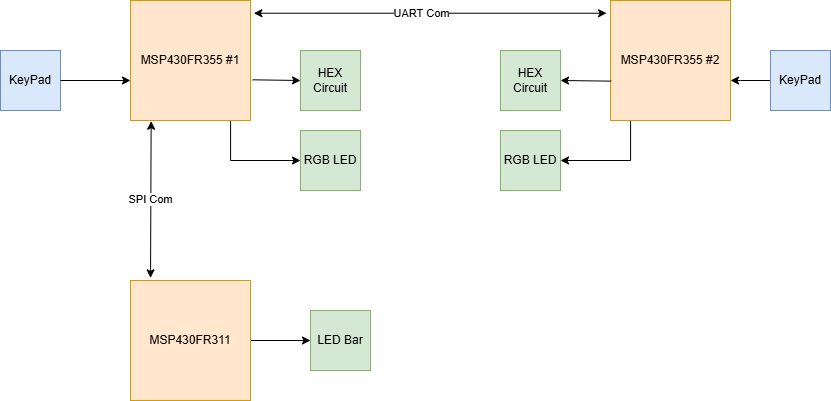

The diagram above was exported from draw.io. Its source (the exported page's mxGraphModel, read from the mxfile embedded in the PNG):
<mxGraphModel dx="1059" dy="656" grid="1" gridSize="10" guides="1" tooltips="1" connect="1" arrows="1" fold="1" page="1" pageScale="1" pageWidth="850" pageHeight="1100" math="0" shadow="0">
  <root>
    <mxCell id="0" />
    <mxCell id="1" parent="0" />
    <mxCell id="ASKwRKj71QYUX_VBoNXi-15" style="edgeStyle=orthogonalEdgeStyle;rounded=0;orthogonalLoop=1;jettySize=auto;html=1;entryX=0;entryY=0.5;entryDx=0;entryDy=0;" edge="1" parent="1" source="ASKwRKj71QYUX_VBoNXi-1" target="ASKwRKj71QYUX_VBoNXi-13">
      <mxGeometry relative="1" as="geometry">
        <Array as="points">
          <mxPoint x="250" y="200" />
        </Array>
      </mxGeometry>
    </mxCell>
    <mxCell id="ASKwRKj71QYUX_VBoNXi-1" value="MSP430FR355 #1" style="rounded=0;whiteSpace=wrap;html=1;fillColor=#ffe6cc;strokeColor=#d79b00;" vertex="1" parent="1">
      <mxGeometry x="150" y="40" width="120" height="120" as="geometry" />
    </mxCell>
    <mxCell id="ASKwRKj71QYUX_VBoNXi-19" style="edgeStyle=orthogonalEdgeStyle;rounded=0;orthogonalLoop=1;jettySize=auto;html=1;entryX=1;entryY=0.5;entryDx=0;entryDy=0;" edge="1" parent="1" source="ASKwRKj71QYUX_VBoNXi-2" target="ASKwRKj71QYUX_VBoNXi-17">
      <mxGeometry relative="1" as="geometry">
        <Array as="points">
          <mxPoint x="650" y="200" />
        </Array>
      </mxGeometry>
    </mxCell>
    <mxCell id="ASKwRKj71QYUX_VBoNXi-2" value="MSP430FR355 #2" style="rounded=0;whiteSpace=wrap;html=1;fillColor=#ffe6cc;strokeColor=#d79b00;" vertex="1" parent="1">
      <mxGeometry x="630" y="40" width="120" height="120" as="geometry" />
    </mxCell>
    <mxCell id="ASKwRKj71QYUX_VBoNXi-23" value="" style="edgeStyle=orthogonalEdgeStyle;rounded=0;orthogonalLoop=1;jettySize=auto;html=1;" edge="1" parent="1" source="ASKwRKj71QYUX_VBoNXi-3" target="ASKwRKj71QYUX_VBoNXi-22">
      <mxGeometry relative="1" as="geometry" />
    </mxCell>
    <mxCell id="ASKwRKj71QYUX_VBoNXi-3" value="MSP430FR311" style="rounded=0;whiteSpace=wrap;html=1;fillColor=#ffe6cc;strokeColor=#d79b00;" vertex="1" parent="1">
      <mxGeometry x="150" y="320" width="120" height="120" as="geometry" />
    </mxCell>
    <mxCell id="ASKwRKj71QYUX_VBoNXi-4" value="" style="endArrow=classic;startArrow=classic;html=1;rounded=0;exitX=0.167;exitY=-0.022;exitDx=0;exitDy=0;exitPerimeter=0;entryX=0.172;entryY=1.006;entryDx=0;entryDy=0;entryPerimeter=0;" edge="1" parent="1" source="ASKwRKj71QYUX_VBoNXi-3" target="ASKwRKj71QYUX_VBoNXi-1">
      <mxGeometry width="50" height="50" relative="1" as="geometry">
        <mxPoint x="410" y="280" as="sourcePoint" />
        <mxPoint x="460" y="230" as="targetPoint" />
      </mxGeometry>
    </mxCell>
    <mxCell id="ASKwRKj71QYUX_VBoNXi-5" value="SPI Com" style="edgeLabel;html=1;align=center;verticalAlign=middle;resizable=0;points=[];" vertex="1" connectable="0" parent="ASKwRKj71QYUX_VBoNXi-4">
      <mxGeometry x="0.0047" y="1" relative="1" as="geometry">
        <mxPoint as="offset" />
      </mxGeometry>
    </mxCell>
    <mxCell id="ASKwRKj71QYUX_VBoNXi-6" value="" style="endArrow=classic;startArrow=classic;html=1;rounded=0;entryX=-0.033;entryY=0.106;entryDx=0;entryDy=0;entryPerimeter=0;exitX=1.028;exitY=0.106;exitDx=0;exitDy=0;exitPerimeter=0;" edge="1" parent="1" source="ASKwRKj71QYUX_VBoNXi-1" target="ASKwRKj71QYUX_VBoNXi-2">
      <mxGeometry width="50" height="50" relative="1" as="geometry">
        <mxPoint x="410" y="280" as="sourcePoint" />
        <mxPoint x="460" y="230" as="targetPoint" />
      </mxGeometry>
    </mxCell>
    <mxCell id="ASKwRKj71QYUX_VBoNXi-7" value="UART Com" style="edgeLabel;html=1;align=center;verticalAlign=middle;resizable=0;points=[];" vertex="1" connectable="0" parent="ASKwRKj71QYUX_VBoNXi-6">
      <mxGeometry x="-0.0569" relative="1" as="geometry">
        <mxPoint as="offset" />
      </mxGeometry>
    </mxCell>
    <mxCell id="ASKwRKj71QYUX_VBoNXi-8" value="KeyPad" style="rounded=0;whiteSpace=wrap;html=1;fillColor=#dae8fc;strokeColor=#6c8ebf;" vertex="1" parent="1">
      <mxGeometry x="20" y="90" width="60" height="60" as="geometry" />
    </mxCell>
    <mxCell id="ASKwRKj71QYUX_VBoNXi-9" value="" style="endArrow=classic;html=1;rounded=0;exitX=1;exitY=0.5;exitDx=0;exitDy=0;" edge="1" parent="1" source="ASKwRKj71QYUX_VBoNXi-8">
      <mxGeometry width="50" height="50" relative="1" as="geometry">
        <mxPoint x="330" y="170" as="sourcePoint" />
        <mxPoint x="150" y="120" as="targetPoint" />
      </mxGeometry>
    </mxCell>
    <mxCell id="ASKwRKj71QYUX_VBoNXi-10" value="HEX Circuit" style="rounded=0;whiteSpace=wrap;html=1;fillColor=#d5e8d4;strokeColor=#82b366;" vertex="1" parent="1">
      <mxGeometry x="320" y="90" width="60" height="60" as="geometry" />
    </mxCell>
    <mxCell id="ASKwRKj71QYUX_VBoNXi-12" value="" style="endArrow=classic;html=1;rounded=0;exitX=1.017;exitY=0.661;exitDx=0;exitDy=0;exitPerimeter=0;" edge="1" parent="1" source="ASKwRKj71QYUX_VBoNXi-1">
      <mxGeometry width="50" height="50" relative="1" as="geometry">
        <mxPoint x="330" y="170" as="sourcePoint" />
        <mxPoint x="320" y="120" as="targetPoint" />
      </mxGeometry>
    </mxCell>
    <mxCell id="ASKwRKj71QYUX_VBoNXi-13" value="RGB LED" style="rounded=0;whiteSpace=wrap;html=1;fillColor=#d5e8d4;strokeColor=#82b366;" vertex="1" parent="1">
      <mxGeometry x="320" y="170" width="60" height="60" as="geometry" />
    </mxCell>
    <mxCell id="ASKwRKj71QYUX_VBoNXi-16" value="HEX Circuit" style="rounded=0;whiteSpace=wrap;html=1;fillColor=#d5e8d4;strokeColor=#82b366;" vertex="1" parent="1">
      <mxGeometry x="520" y="90" width="60" height="60" as="geometry" />
    </mxCell>
    <mxCell id="ASKwRKj71QYUX_VBoNXi-17" value="RGB LED" style="rounded=0;whiteSpace=wrap;html=1;fillColor=#d5e8d4;strokeColor=#82b366;" vertex="1" parent="1">
      <mxGeometry x="520" y="170" width="60" height="60" as="geometry" />
    </mxCell>
    <mxCell id="ASKwRKj71QYUX_VBoNXi-18" value="" style="endArrow=classic;html=1;rounded=0;entryX=1;entryY=0.5;entryDx=0;entryDy=0;exitX=0.006;exitY=0.672;exitDx=0;exitDy=0;exitPerimeter=0;" edge="1" parent="1" source="ASKwRKj71QYUX_VBoNXi-2" target="ASKwRKj71QYUX_VBoNXi-16">
      <mxGeometry width="50" height="50" relative="1" as="geometry">
        <mxPoint x="330" y="170" as="sourcePoint" />
        <mxPoint x="380" y="120" as="targetPoint" />
      </mxGeometry>
    </mxCell>
    <mxCell id="ASKwRKj71QYUX_VBoNXi-21" value="" style="edgeStyle=orthogonalEdgeStyle;rounded=0;orthogonalLoop=1;jettySize=auto;html=1;" edge="1" parent="1" source="ASKwRKj71QYUX_VBoNXi-20" target="ASKwRKj71QYUX_VBoNXi-2">
      <mxGeometry relative="1" as="geometry">
        <Array as="points">
          <mxPoint x="760" y="120" />
          <mxPoint x="760" y="120" />
        </Array>
      </mxGeometry>
    </mxCell>
    <mxCell id="ASKwRKj71QYUX_VBoNXi-20" value="KeyPad" style="rounded=0;whiteSpace=wrap;html=1;fillColor=#dae8fc;strokeColor=#6c8ebf;" vertex="1" parent="1">
      <mxGeometry x="790" y="90" width="60" height="60" as="geometry" />
    </mxCell>
    <mxCell id="ASKwRKj71QYUX_VBoNXi-22" value="LED Bar" style="rounded=0;whiteSpace=wrap;html=1;fillColor=#d5e8d4;strokeColor=#82b366;" vertex="1" parent="1">
      <mxGeometry x="330" y="350" width="60" height="60" as="geometry" />
    </mxCell>
  </root>
</mxGraphModel>